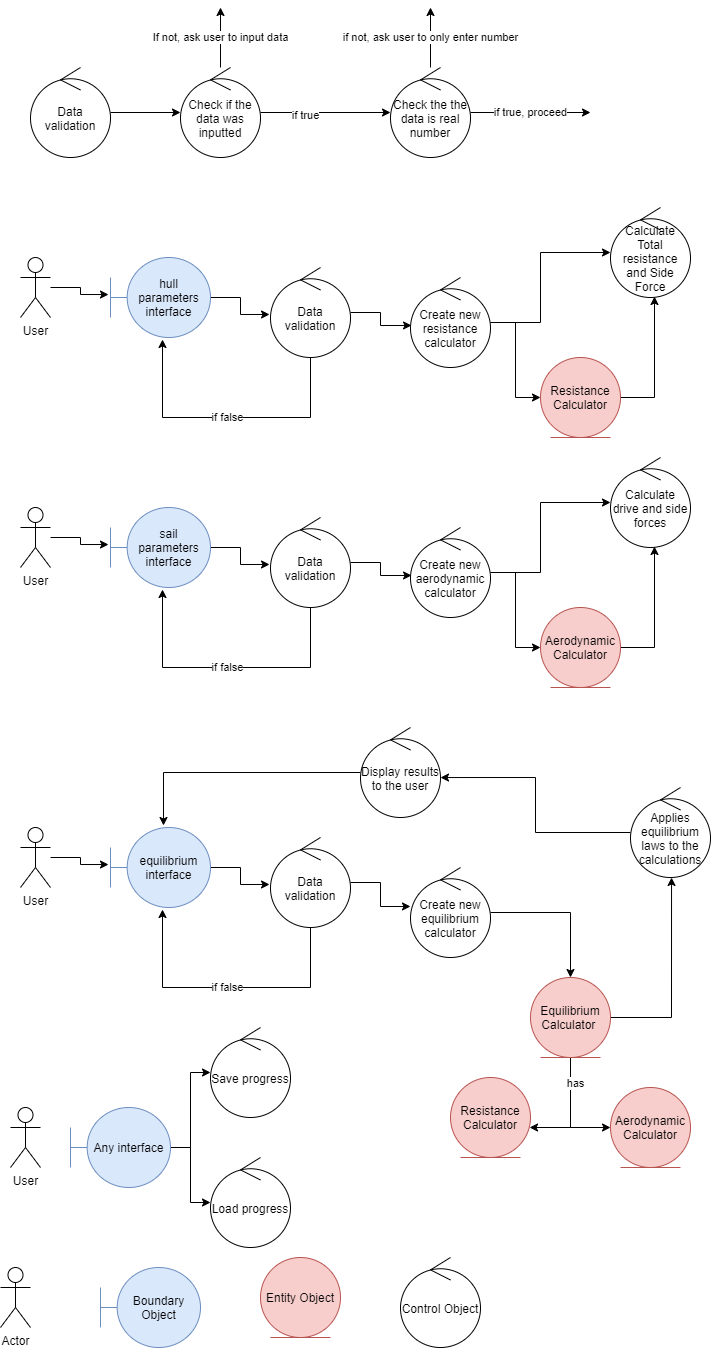

The diagram above was exported from draw.io. Its source (the exported page's mxGraphModel, read from the mxfile embedded in the PNG):
<mxGraphModel dx="2062" dy="1105" grid="1" gridSize="10" guides="1" tooltips="1" connect="1" arrows="1" fold="1" page="1" pageScale="1" pageWidth="850" pageHeight="1100" math="0" shadow="0">
  <root>
    <mxCell id="0" />
    <mxCell id="1" parent="0" />
    <mxCell id="VP1R8bs7WnNnt6yqZU6y-1" value="Actor" style="shape=umlActor;verticalLabelPosition=bottom;labelBackgroundColor=#ffffff;verticalAlign=top;html=1;outlineConnect=0;" vertex="1" parent="1">
      <mxGeometry x="50" y="1290" width="30" height="60" as="geometry" />
    </mxCell>
    <mxCell id="VP1R8bs7WnNnt6yqZU6y-2" value="Boundary Object" style="shape=umlBoundary;whiteSpace=wrap;html=1;fillColor=#dae8fc;strokeColor=#6c8ebf;" vertex="1" parent="1">
      <mxGeometry x="150" y="1290" width="100" height="80" as="geometry" />
    </mxCell>
    <mxCell id="VP1R8bs7WnNnt6yqZU6y-3" value="Entity Object" style="ellipse;shape=umlEntity;whiteSpace=wrap;html=1;fillColor=#f8cecc;strokeColor=#b85450;" vertex="1" parent="1">
      <mxGeometry x="310" y="1280" width="80" height="80" as="geometry" />
    </mxCell>
    <mxCell id="VP1R8bs7WnNnt6yqZU6y-4" value="Control Object" style="ellipse;shape=umlControl;whiteSpace=wrap;html=1;" vertex="1" parent="1">
      <mxGeometry x="450" y="1280" width="80" height="90" as="geometry" />
    </mxCell>
    <mxCell id="VP1R8bs7WnNnt6yqZU6y-7" style="edgeStyle=orthogonalEdgeStyle;rounded=0;orthogonalLoop=1;jettySize=auto;html=1;" edge="1" parent="1" source="VP1R8bs7WnNnt6yqZU6y-5" target="VP1R8bs7WnNnt6yqZU6y-6">
      <mxGeometry relative="1" as="geometry" />
    </mxCell>
    <mxCell id="VP1R8bs7WnNnt6yqZU6y-5" value="Data validation" style="ellipse;shape=umlControl;whiteSpace=wrap;html=1;" vertex="1" parent="1">
      <mxGeometry x="80" y="90" width="80" height="90" as="geometry" />
    </mxCell>
    <mxCell id="VP1R8bs7WnNnt6yqZU6y-8" value="If not, ask user to input data" style="edgeStyle=orthogonalEdgeStyle;rounded=0;orthogonalLoop=1;jettySize=auto;html=1;" edge="1" parent="1" source="VP1R8bs7WnNnt6yqZU6y-6">
      <mxGeometry relative="1" as="geometry">
        <mxPoint x="270" y="30" as="targetPoint" />
      </mxGeometry>
    </mxCell>
    <mxCell id="VP1R8bs7WnNnt6yqZU6y-11" style="edgeStyle=orthogonalEdgeStyle;rounded=0;orthogonalLoop=1;jettySize=auto;html=1;entryX=0;entryY=0.5;entryDx=0;entryDy=0;entryPerimeter=0;" edge="1" parent="1" source="VP1R8bs7WnNnt6yqZU6y-6" target="VP1R8bs7WnNnt6yqZU6y-10">
      <mxGeometry relative="1" as="geometry" />
    </mxCell>
    <mxCell id="VP1R8bs7WnNnt6yqZU6y-14" value="if true" style="edgeLabel;html=1;align=center;verticalAlign=middle;resizable=0;points=[];" vertex="1" connectable="0" parent="VP1R8bs7WnNnt6yqZU6y-11">
      <mxGeometry x="-0.3231" y="-2" relative="1" as="geometry">
        <mxPoint as="offset" />
      </mxGeometry>
    </mxCell>
    <mxCell id="VP1R8bs7WnNnt6yqZU6y-6" value="Check if the data was inputted" style="ellipse;shape=umlControl;whiteSpace=wrap;html=1;" vertex="1" parent="1">
      <mxGeometry x="230" y="90" width="80" height="90" as="geometry" />
    </mxCell>
    <mxCell id="VP1R8bs7WnNnt6yqZU6y-12" value="if not, ask user to only enter number" style="edgeStyle=orthogonalEdgeStyle;rounded=0;orthogonalLoop=1;jettySize=auto;html=1;" edge="1" parent="1" source="VP1R8bs7WnNnt6yqZU6y-10">
      <mxGeometry relative="1" as="geometry">
        <mxPoint x="480" y="30" as="targetPoint" />
        <Array as="points">
          <mxPoint x="480" y="30" />
        </Array>
      </mxGeometry>
    </mxCell>
    <mxCell id="VP1R8bs7WnNnt6yqZU6y-13" value="if true, proceed" style="edgeStyle=orthogonalEdgeStyle;rounded=0;orthogonalLoop=1;jettySize=auto;html=1;" edge="1" parent="1" source="VP1R8bs7WnNnt6yqZU6y-10">
      <mxGeometry relative="1" as="geometry">
        <mxPoint x="640" y="135" as="targetPoint" />
      </mxGeometry>
    </mxCell>
    <mxCell id="VP1R8bs7WnNnt6yqZU6y-10" value="Check the the data is real number" style="ellipse;shape=umlControl;whiteSpace=wrap;html=1;" vertex="1" parent="1">
      <mxGeometry x="440" y="90" width="80" height="90" as="geometry" />
    </mxCell>
    <mxCell id="VP1R8bs7WnNnt6yqZU6y-22" style="edgeStyle=orthogonalEdgeStyle;rounded=0;orthogonalLoop=1;jettySize=auto;html=1;entryX=-0.02;entryY=0.463;entryDx=0;entryDy=0;entryPerimeter=0;" edge="1" parent="1" source="VP1R8bs7WnNnt6yqZU6y-15" target="VP1R8bs7WnNnt6yqZU6y-21">
      <mxGeometry relative="1" as="geometry" />
    </mxCell>
    <mxCell id="VP1R8bs7WnNnt6yqZU6y-15" value="User" style="shape=umlActor;verticalLabelPosition=bottom;labelBackgroundColor=#ffffff;verticalAlign=top;html=1;outlineConnect=0;" vertex="1" parent="1">
      <mxGeometry x="70" y="280" width="30" height="60" as="geometry" />
    </mxCell>
    <mxCell id="VP1R8bs7WnNnt6yqZU6y-24" style="edgeStyle=orthogonalEdgeStyle;rounded=0;orthogonalLoop=1;jettySize=auto;html=1;entryX=-0.012;entryY=0.522;entryDx=0;entryDy=0;entryPerimeter=0;" edge="1" parent="1" source="VP1R8bs7WnNnt6yqZU6y-21" target="VP1R8bs7WnNnt6yqZU6y-23">
      <mxGeometry relative="1" as="geometry" />
    </mxCell>
    <mxCell id="VP1R8bs7WnNnt6yqZU6y-21" value="hull parameters interface" style="shape=umlBoundary;whiteSpace=wrap;html=1;fillColor=#dae8fc;strokeColor=#6c8ebf;" vertex="1" parent="1">
      <mxGeometry x="160" y="280" width="100" height="80" as="geometry" />
    </mxCell>
    <mxCell id="VP1R8bs7WnNnt6yqZU6y-25" value="if false" style="edgeStyle=orthogonalEdgeStyle;rounded=0;orthogonalLoop=1;jettySize=auto;html=1;entryX=0.52;entryY=1.025;entryDx=0;entryDy=0;entryPerimeter=0;" edge="1" parent="1" source="VP1R8bs7WnNnt6yqZU6y-23" target="VP1R8bs7WnNnt6yqZU6y-21">
      <mxGeometry relative="1" as="geometry">
        <Array as="points">
          <mxPoint x="360" y="440" />
          <mxPoint x="212" y="440" />
        </Array>
      </mxGeometry>
    </mxCell>
    <mxCell id="VP1R8bs7WnNnt6yqZU6y-28" style="edgeStyle=orthogonalEdgeStyle;rounded=0;orthogonalLoop=1;jettySize=auto;html=1;entryX=0.013;entryY=0.533;entryDx=0;entryDy=0;entryPerimeter=0;" edge="1" parent="1" source="VP1R8bs7WnNnt6yqZU6y-23" target="VP1R8bs7WnNnt6yqZU6y-27">
      <mxGeometry relative="1" as="geometry" />
    </mxCell>
    <mxCell id="VP1R8bs7WnNnt6yqZU6y-23" value="Data validation" style="ellipse;shape=umlControl;whiteSpace=wrap;html=1;" vertex="1" parent="1">
      <mxGeometry x="320" y="290" width="80" height="90" as="geometry" />
    </mxCell>
    <mxCell id="VP1R8bs7WnNnt6yqZU6y-33" style="edgeStyle=orthogonalEdgeStyle;rounded=0;orthogonalLoop=1;jettySize=auto;html=1;entryX=0;entryY=0.5;entryDx=0;entryDy=0;" edge="1" parent="1" source="VP1R8bs7WnNnt6yqZU6y-27" target="VP1R8bs7WnNnt6yqZU6y-29">
      <mxGeometry relative="1" as="geometry" />
    </mxCell>
    <mxCell id="VP1R8bs7WnNnt6yqZU6y-34" style="edgeStyle=orthogonalEdgeStyle;rounded=0;orthogonalLoop=1;jettySize=auto;html=1;" edge="1" parent="1" source="VP1R8bs7WnNnt6yqZU6y-27" target="VP1R8bs7WnNnt6yqZU6y-32">
      <mxGeometry relative="1" as="geometry">
        <Array as="points">
          <mxPoint x="590" y="345" />
          <mxPoint x="590" y="275" />
        </Array>
      </mxGeometry>
    </mxCell>
    <mxCell id="VP1R8bs7WnNnt6yqZU6y-27" value="Create new resistance calculator" style="ellipse;shape=umlControl;whiteSpace=wrap;html=1;" vertex="1" parent="1">
      <mxGeometry x="460" y="300" width="80" height="90" as="geometry" />
    </mxCell>
    <mxCell id="VP1R8bs7WnNnt6yqZU6y-36" style="edgeStyle=orthogonalEdgeStyle;rounded=0;orthogonalLoop=1;jettySize=auto;html=1;entryX=0.55;entryY=0.989;entryDx=0;entryDy=0;entryPerimeter=0;" edge="1" parent="1" source="VP1R8bs7WnNnt6yqZU6y-29" target="VP1R8bs7WnNnt6yqZU6y-32">
      <mxGeometry relative="1" as="geometry">
        <Array as="points">
          <mxPoint x="704" y="420" />
        </Array>
      </mxGeometry>
    </mxCell>
    <mxCell id="VP1R8bs7WnNnt6yqZU6y-29" value="Resistance Calculator" style="ellipse;shape=umlEntity;whiteSpace=wrap;html=1;fillColor=#f8cecc;strokeColor=#b85450;" vertex="1" parent="1">
      <mxGeometry x="590" y="380" width="80" height="80" as="geometry" />
    </mxCell>
    <mxCell id="VP1R8bs7WnNnt6yqZU6y-32" value="Calculate Total resistance and Side Force" style="ellipse;shape=umlControl;whiteSpace=wrap;html=1;" vertex="1" parent="1">
      <mxGeometry x="660" y="230" width="80" height="90" as="geometry" />
    </mxCell>
    <mxCell id="VP1R8bs7WnNnt6yqZU6y-37" style="edgeStyle=orthogonalEdgeStyle;rounded=0;orthogonalLoop=1;jettySize=auto;html=1;entryX=-0.02;entryY=0.463;entryDx=0;entryDy=0;entryPerimeter=0;" edge="1" parent="1" source="VP1R8bs7WnNnt6yqZU6y-38" target="VP1R8bs7WnNnt6yqZU6y-40">
      <mxGeometry relative="1" as="geometry" />
    </mxCell>
    <mxCell id="VP1R8bs7WnNnt6yqZU6y-38" value="User" style="shape=umlActor;verticalLabelPosition=bottom;labelBackgroundColor=#ffffff;verticalAlign=top;html=1;outlineConnect=0;" vertex="1" parent="1">
      <mxGeometry x="70" y="530" width="30" height="60" as="geometry" />
    </mxCell>
    <mxCell id="VP1R8bs7WnNnt6yqZU6y-39" style="edgeStyle=orthogonalEdgeStyle;rounded=0;orthogonalLoop=1;jettySize=auto;html=1;entryX=-0.012;entryY=0.522;entryDx=0;entryDy=0;entryPerimeter=0;" edge="1" parent="1" source="VP1R8bs7WnNnt6yqZU6y-40" target="VP1R8bs7WnNnt6yqZU6y-43">
      <mxGeometry relative="1" as="geometry" />
    </mxCell>
    <mxCell id="VP1R8bs7WnNnt6yqZU6y-40" value="sail parameters interface" style="shape=umlBoundary;whiteSpace=wrap;html=1;fillColor=#dae8fc;strokeColor=#6c8ebf;" vertex="1" parent="1">
      <mxGeometry x="160" y="530" width="100" height="80" as="geometry" />
    </mxCell>
    <mxCell id="VP1R8bs7WnNnt6yqZU6y-41" value="if false" style="edgeStyle=orthogonalEdgeStyle;rounded=0;orthogonalLoop=1;jettySize=auto;html=1;entryX=0.52;entryY=1.025;entryDx=0;entryDy=0;entryPerimeter=0;" edge="1" parent="1" source="VP1R8bs7WnNnt6yqZU6y-43" target="VP1R8bs7WnNnt6yqZU6y-40">
      <mxGeometry relative="1" as="geometry">
        <Array as="points">
          <mxPoint x="360" y="690" />
          <mxPoint x="212" y="690" />
        </Array>
      </mxGeometry>
    </mxCell>
    <mxCell id="VP1R8bs7WnNnt6yqZU6y-42" style="edgeStyle=orthogonalEdgeStyle;rounded=0;orthogonalLoop=1;jettySize=auto;html=1;entryX=0.013;entryY=0.533;entryDx=0;entryDy=0;entryPerimeter=0;" edge="1" parent="1" source="VP1R8bs7WnNnt6yqZU6y-43" target="VP1R8bs7WnNnt6yqZU6y-46">
      <mxGeometry relative="1" as="geometry" />
    </mxCell>
    <mxCell id="VP1R8bs7WnNnt6yqZU6y-43" value="Data validation" style="ellipse;shape=umlControl;whiteSpace=wrap;html=1;" vertex="1" parent="1">
      <mxGeometry x="320" y="540" width="80" height="90" as="geometry" />
    </mxCell>
    <mxCell id="VP1R8bs7WnNnt6yqZU6y-44" style="edgeStyle=orthogonalEdgeStyle;rounded=0;orthogonalLoop=1;jettySize=auto;html=1;entryX=0;entryY=0.5;entryDx=0;entryDy=0;" edge="1" parent="1" source="VP1R8bs7WnNnt6yqZU6y-46" target="VP1R8bs7WnNnt6yqZU6y-48">
      <mxGeometry relative="1" as="geometry" />
    </mxCell>
    <mxCell id="VP1R8bs7WnNnt6yqZU6y-45" style="edgeStyle=orthogonalEdgeStyle;rounded=0;orthogonalLoop=1;jettySize=auto;html=1;" edge="1" parent="1" source="VP1R8bs7WnNnt6yqZU6y-46" target="VP1R8bs7WnNnt6yqZU6y-49">
      <mxGeometry relative="1" as="geometry">
        <Array as="points">
          <mxPoint x="590" y="595" />
          <mxPoint x="590" y="525" />
        </Array>
      </mxGeometry>
    </mxCell>
    <mxCell id="VP1R8bs7WnNnt6yqZU6y-46" value="Create new aerodynamic calculator" style="ellipse;shape=umlControl;whiteSpace=wrap;html=1;" vertex="1" parent="1">
      <mxGeometry x="460" y="550" width="80" height="90" as="geometry" />
    </mxCell>
    <mxCell id="VP1R8bs7WnNnt6yqZU6y-47" style="edgeStyle=orthogonalEdgeStyle;rounded=0;orthogonalLoop=1;jettySize=auto;html=1;entryX=0.55;entryY=0.989;entryDx=0;entryDy=0;entryPerimeter=0;" edge="1" parent="1" source="VP1R8bs7WnNnt6yqZU6y-48" target="VP1R8bs7WnNnt6yqZU6y-49">
      <mxGeometry relative="1" as="geometry">
        <Array as="points">
          <mxPoint x="704" y="670" />
        </Array>
      </mxGeometry>
    </mxCell>
    <mxCell id="VP1R8bs7WnNnt6yqZU6y-48" value="Aerodynamic Calculator" style="ellipse;shape=umlEntity;whiteSpace=wrap;html=1;fillColor=#f8cecc;strokeColor=#b85450;" vertex="1" parent="1">
      <mxGeometry x="590" y="630" width="80" height="80" as="geometry" />
    </mxCell>
    <mxCell id="VP1R8bs7WnNnt6yqZU6y-49" value="Calculate drive and side forces" style="ellipse;shape=umlControl;whiteSpace=wrap;html=1;" vertex="1" parent="1">
      <mxGeometry x="660" y="480" width="80" height="90" as="geometry" />
    </mxCell>
    <mxCell id="VP1R8bs7WnNnt6yqZU6y-51" style="edgeStyle=orthogonalEdgeStyle;rounded=0;orthogonalLoop=1;jettySize=auto;html=1;entryX=-0.02;entryY=0.463;entryDx=0;entryDy=0;entryPerimeter=0;" edge="1" parent="1" source="VP1R8bs7WnNnt6yqZU6y-52" target="VP1R8bs7WnNnt6yqZU6y-54">
      <mxGeometry relative="1" as="geometry" />
    </mxCell>
    <mxCell id="VP1R8bs7WnNnt6yqZU6y-52" value="User" style="shape=umlActor;verticalLabelPosition=bottom;labelBackgroundColor=#ffffff;verticalAlign=top;html=1;outlineConnect=0;" vertex="1" parent="1">
      <mxGeometry x="70" y="850" width="30" height="60" as="geometry" />
    </mxCell>
    <mxCell id="VP1R8bs7WnNnt6yqZU6y-53" style="edgeStyle=orthogonalEdgeStyle;rounded=0;orthogonalLoop=1;jettySize=auto;html=1;entryX=-0.012;entryY=0.522;entryDx=0;entryDy=0;entryPerimeter=0;" edge="1" parent="1" source="VP1R8bs7WnNnt6yqZU6y-54" target="VP1R8bs7WnNnt6yqZU6y-56">
      <mxGeometry relative="1" as="geometry" />
    </mxCell>
    <mxCell id="VP1R8bs7WnNnt6yqZU6y-54" value="equilibrium interface" style="shape=umlBoundary;whiteSpace=wrap;html=1;fillColor=#dae8fc;strokeColor=#6c8ebf;" vertex="1" parent="1">
      <mxGeometry x="160" y="850" width="100" height="80" as="geometry" />
    </mxCell>
    <mxCell id="VP1R8bs7WnNnt6yqZU6y-55" value="if false" style="edgeStyle=orthogonalEdgeStyle;rounded=0;orthogonalLoop=1;jettySize=auto;html=1;entryX=0.52;entryY=1.025;entryDx=0;entryDy=0;entryPerimeter=0;" edge="1" parent="1" source="VP1R8bs7WnNnt6yqZU6y-56" target="VP1R8bs7WnNnt6yqZU6y-54">
      <mxGeometry relative="1" as="geometry">
        <Array as="points">
          <mxPoint x="360" y="1010" />
          <mxPoint x="212" y="1010" />
        </Array>
      </mxGeometry>
    </mxCell>
    <mxCell id="VP1R8bs7WnNnt6yqZU6y-58" style="edgeStyle=orthogonalEdgeStyle;rounded=0;orthogonalLoop=1;jettySize=auto;html=1;entryX=0;entryY=0.433;entryDx=0;entryDy=0;entryPerimeter=0;" edge="1" parent="1" source="VP1R8bs7WnNnt6yqZU6y-56" target="VP1R8bs7WnNnt6yqZU6y-57">
      <mxGeometry relative="1" as="geometry" />
    </mxCell>
    <mxCell id="VP1R8bs7WnNnt6yqZU6y-56" value="Data validation" style="ellipse;shape=umlControl;whiteSpace=wrap;html=1;" vertex="1" parent="1">
      <mxGeometry x="320" y="860" width="80" height="90" as="geometry" />
    </mxCell>
    <mxCell id="VP1R8bs7WnNnt6yqZU6y-61" style="edgeStyle=orthogonalEdgeStyle;rounded=0;orthogonalLoop=1;jettySize=auto;html=1;entryX=0.5;entryY=0;entryDx=0;entryDy=0;" edge="1" parent="1" source="VP1R8bs7WnNnt6yqZU6y-57" target="VP1R8bs7WnNnt6yqZU6y-60">
      <mxGeometry relative="1" as="geometry" />
    </mxCell>
    <mxCell id="VP1R8bs7WnNnt6yqZU6y-57" value="Create new equilibrium calculator" style="ellipse;shape=umlControl;whiteSpace=wrap;html=1;" vertex="1" parent="1">
      <mxGeometry x="460" y="890" width="80" height="90" as="geometry" />
    </mxCell>
    <mxCell id="VP1R8bs7WnNnt6yqZU6y-64" style="edgeStyle=orthogonalEdgeStyle;rounded=0;orthogonalLoop=1;jettySize=auto;html=1;entryX=0.988;entryY=0.625;entryDx=0;entryDy=0;entryPerimeter=0;" edge="1" parent="1" source="VP1R8bs7WnNnt6yqZU6y-60" target="VP1R8bs7WnNnt6yqZU6y-63">
      <mxGeometry relative="1" as="geometry" />
    </mxCell>
    <mxCell id="VP1R8bs7WnNnt6yqZU6y-65" style="edgeStyle=orthogonalEdgeStyle;rounded=0;orthogonalLoop=1;jettySize=auto;html=1;entryX=0;entryY=0.5;entryDx=0;entryDy=0;" edge="1" parent="1" source="VP1R8bs7WnNnt6yqZU6y-60" target="VP1R8bs7WnNnt6yqZU6y-62">
      <mxGeometry relative="1" as="geometry" />
    </mxCell>
    <mxCell id="VP1R8bs7WnNnt6yqZU6y-66" value="has" style="edgeLabel;html=1;align=center;verticalAlign=middle;resizable=0;points=[];" vertex="1" connectable="0" parent="VP1R8bs7WnNnt6yqZU6y-65">
      <mxGeometry x="-0.5455" y="4" relative="1" as="geometry">
        <mxPoint as="offset" />
      </mxGeometry>
    </mxCell>
    <mxCell id="VP1R8bs7WnNnt6yqZU6y-69" style="edgeStyle=orthogonalEdgeStyle;rounded=0;orthogonalLoop=1;jettySize=auto;html=1;entryX=0.513;entryY=1;entryDx=0;entryDy=0;entryPerimeter=0;" edge="1" parent="1" source="VP1R8bs7WnNnt6yqZU6y-60" target="VP1R8bs7WnNnt6yqZU6y-68">
      <mxGeometry relative="1" as="geometry" />
    </mxCell>
    <mxCell id="VP1R8bs7WnNnt6yqZU6y-60" value="Equilibrium Calculator&amp;nbsp;" style="ellipse;shape=umlEntity;whiteSpace=wrap;html=1;fillColor=#f8cecc;strokeColor=#b85450;" vertex="1" parent="1">
      <mxGeometry x="580" y="1000" width="80" height="80" as="geometry" />
    </mxCell>
    <mxCell id="VP1R8bs7WnNnt6yqZU6y-62" value="Aerodynamic Calculator" style="ellipse;shape=umlEntity;whiteSpace=wrap;html=1;fillColor=#f8cecc;strokeColor=#b85450;" vertex="1" parent="1">
      <mxGeometry x="660" y="1110" width="80" height="80" as="geometry" />
    </mxCell>
    <mxCell id="VP1R8bs7WnNnt6yqZU6y-63" value="Resistance Calculator" style="ellipse;shape=umlEntity;whiteSpace=wrap;html=1;fillColor=#f8cecc;strokeColor=#b85450;" vertex="1" parent="1">
      <mxGeometry x="500" y="1100" width="80" height="80" as="geometry" />
    </mxCell>
    <mxCell id="VP1R8bs7WnNnt6yqZU6y-71" style="edgeStyle=orthogonalEdgeStyle;rounded=0;orthogonalLoop=1;jettySize=auto;html=1;entryX=1;entryY=0.556;entryDx=0;entryDy=0;entryPerimeter=0;" edge="1" parent="1" source="VP1R8bs7WnNnt6yqZU6y-68" target="VP1R8bs7WnNnt6yqZU6y-70">
      <mxGeometry relative="1" as="geometry" />
    </mxCell>
    <mxCell id="VP1R8bs7WnNnt6yqZU6y-68" value="Applies equilibrium laws to the calculations" style="ellipse;shape=umlControl;whiteSpace=wrap;html=1;" vertex="1" parent="1">
      <mxGeometry x="680" y="810" width="80" height="90" as="geometry" />
    </mxCell>
    <mxCell id="VP1R8bs7WnNnt6yqZU6y-72" style="edgeStyle=orthogonalEdgeStyle;rounded=0;orthogonalLoop=1;jettySize=auto;html=1;entryX=0.53;entryY=-0.025;entryDx=0;entryDy=0;entryPerimeter=0;" edge="1" parent="1" source="VP1R8bs7WnNnt6yqZU6y-70" target="VP1R8bs7WnNnt6yqZU6y-54">
      <mxGeometry relative="1" as="geometry" />
    </mxCell>
    <mxCell id="VP1R8bs7WnNnt6yqZU6y-70" value="Display results to the user" style="ellipse;shape=umlControl;whiteSpace=wrap;html=1;" vertex="1" parent="1">
      <mxGeometry x="410" y="750" width="80" height="90" as="geometry" />
    </mxCell>
    <mxCell id="VP1R8bs7WnNnt6yqZU6y-73" value="User" style="shape=umlActor;verticalLabelPosition=bottom;labelBackgroundColor=#ffffff;verticalAlign=top;html=1;outlineConnect=0;" vertex="1" parent="1">
      <mxGeometry x="60" y="1130" width="30" height="60" as="geometry" />
    </mxCell>
    <mxCell id="VP1R8bs7WnNnt6yqZU6y-77" style="edgeStyle=orthogonalEdgeStyle;rounded=0;orthogonalLoop=1;jettySize=auto;html=1;" edge="1" parent="1" source="VP1R8bs7WnNnt6yqZU6y-74" target="VP1R8bs7WnNnt6yqZU6y-75">
      <mxGeometry relative="1" as="geometry" />
    </mxCell>
    <mxCell id="VP1R8bs7WnNnt6yqZU6y-78" style="edgeStyle=orthogonalEdgeStyle;rounded=0;orthogonalLoop=1;jettySize=auto;html=1;" edge="1" parent="1" source="VP1R8bs7WnNnt6yqZU6y-74" target="VP1R8bs7WnNnt6yqZU6y-76">
      <mxGeometry relative="1" as="geometry" />
    </mxCell>
    <mxCell id="VP1R8bs7WnNnt6yqZU6y-74" value="Any interface" style="shape=umlBoundary;whiteSpace=wrap;html=1;fillColor=#dae8fc;strokeColor=#6c8ebf;" vertex="1" parent="1">
      <mxGeometry x="120" y="1130" width="100" height="80" as="geometry" />
    </mxCell>
    <mxCell id="VP1R8bs7WnNnt6yqZU6y-75" value="Save progress" style="ellipse;shape=umlControl;whiteSpace=wrap;html=1;" vertex="1" parent="1">
      <mxGeometry x="260" y="1050" width="80" height="90" as="geometry" />
    </mxCell>
    <mxCell id="VP1R8bs7WnNnt6yqZU6y-76" value="Load progress" style="ellipse;shape=umlControl;whiteSpace=wrap;html=1;" vertex="1" parent="1">
      <mxGeometry x="260" y="1180" width="80" height="90" as="geometry" />
    </mxCell>
  </root>
</mxGraphModel>